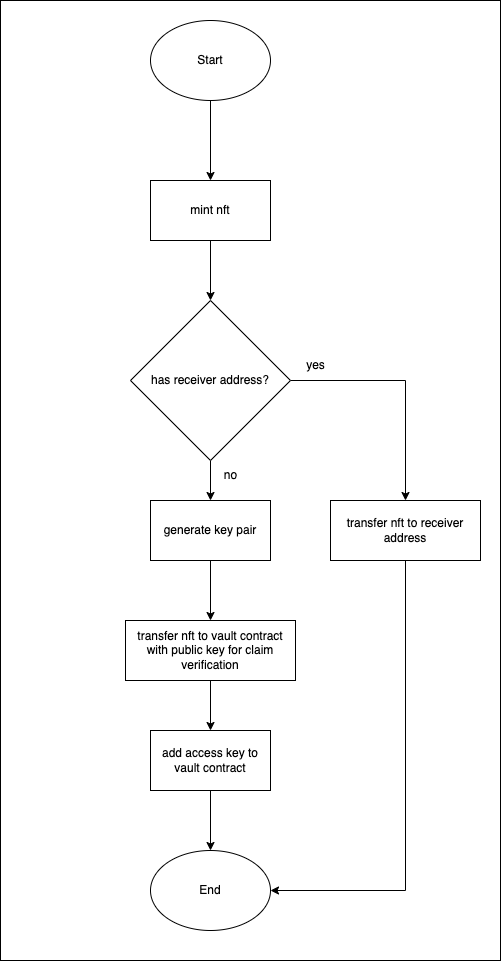

The diagram above was exported from draw.io. Its source (the exported page's mxGraphModel, read from the mxfile embedded in the PNG):
<mxGraphModel dx="1306" dy="840" grid="1" gridSize="10" guides="1" tooltips="1" connect="1" arrows="1" fold="1" page="1" pageScale="1" pageWidth="850" pageHeight="1100" math="0" shadow="0">
  <root>
    <mxCell id="0" />
    <mxCell id="1" parent="0" />
    <mxCell id="zsAlMNZUyhD5GeyV22uz-23" value="" style="rounded=0;whiteSpace=wrap;html=1;fontSize=30;" vertex="1" parent="1">
      <mxGeometry x="80" y="10" width="500" height="960" as="geometry" />
    </mxCell>
    <mxCell id="zsAlMNZUyhD5GeyV22uz-11" style="edgeStyle=orthogonalEdgeStyle;rounded=0;orthogonalLoop=1;jettySize=auto;html=1;entryX=0.5;entryY=0;entryDx=0;entryDy=0;" edge="1" parent="1" source="zsAlMNZUyhD5GeyV22uz-2" target="zsAlMNZUyhD5GeyV22uz-3">
      <mxGeometry relative="1" as="geometry" />
    </mxCell>
    <mxCell id="zsAlMNZUyhD5GeyV22uz-2" value="Start" style="ellipse;whiteSpace=wrap;html=1;" vertex="1" parent="1">
      <mxGeometry x="230" y="30" width="120" height="80" as="geometry" />
    </mxCell>
    <mxCell id="zsAlMNZUyhD5GeyV22uz-12" style="edgeStyle=orthogonalEdgeStyle;rounded=0;orthogonalLoop=1;jettySize=auto;html=1;entryX=0.5;entryY=0;entryDx=0;entryDy=0;" edge="1" parent="1" source="zsAlMNZUyhD5GeyV22uz-3" target="zsAlMNZUyhD5GeyV22uz-5">
      <mxGeometry relative="1" as="geometry" />
    </mxCell>
    <mxCell id="zsAlMNZUyhD5GeyV22uz-3" value="mint nft" style="rounded=0;whiteSpace=wrap;html=1;" vertex="1" parent="1">
      <mxGeometry x="230" y="190" width="120" height="60" as="geometry" />
    </mxCell>
    <mxCell id="zsAlMNZUyhD5GeyV22uz-13" style="edgeStyle=orthogonalEdgeStyle;rounded=0;orthogonalLoop=1;jettySize=auto;html=1;entryX=0.5;entryY=0;entryDx=0;entryDy=0;" edge="1" parent="1" source="zsAlMNZUyhD5GeyV22uz-5" target="zsAlMNZUyhD5GeyV22uz-6">
      <mxGeometry relative="1" as="geometry" />
    </mxCell>
    <mxCell id="zsAlMNZUyhD5GeyV22uz-18" style="edgeStyle=orthogonalEdgeStyle;rounded=0;orthogonalLoop=1;jettySize=auto;html=1;" edge="1" parent="1" source="zsAlMNZUyhD5GeyV22uz-5" target="zsAlMNZUyhD5GeyV22uz-17">
      <mxGeometry relative="1" as="geometry" />
    </mxCell>
    <mxCell id="zsAlMNZUyhD5GeyV22uz-5" value="has receiver address?" style="rhombus;whiteSpace=wrap;html=1;aspect=fixed;" vertex="1" parent="1">
      <mxGeometry x="210" y="310" width="160" height="160" as="geometry" />
    </mxCell>
    <mxCell id="zsAlMNZUyhD5GeyV22uz-14" style="edgeStyle=orthogonalEdgeStyle;rounded=0;orthogonalLoop=1;jettySize=auto;html=1;entryX=0.5;entryY=0;entryDx=0;entryDy=0;" edge="1" parent="1" source="zsAlMNZUyhD5GeyV22uz-6" target="zsAlMNZUyhD5GeyV22uz-7">
      <mxGeometry relative="1" as="geometry" />
    </mxCell>
    <mxCell id="zsAlMNZUyhD5GeyV22uz-6" value="generate key pair" style="rounded=0;whiteSpace=wrap;html=1;" vertex="1" parent="1">
      <mxGeometry x="230" y="510" width="120" height="60" as="geometry" />
    </mxCell>
    <mxCell id="zsAlMNZUyhD5GeyV22uz-15" style="edgeStyle=orthogonalEdgeStyle;rounded=0;orthogonalLoop=1;jettySize=auto;html=1;entryX=0.5;entryY=0;entryDx=0;entryDy=0;" edge="1" parent="1" source="zsAlMNZUyhD5GeyV22uz-7" target="zsAlMNZUyhD5GeyV22uz-8">
      <mxGeometry relative="1" as="geometry" />
    </mxCell>
    <mxCell id="zsAlMNZUyhD5GeyV22uz-7" value="transfer nft to vault contract with public key for claim verification" style="rounded=0;whiteSpace=wrap;html=1;" vertex="1" parent="1">
      <mxGeometry x="205" y="630" width="170" height="60" as="geometry" />
    </mxCell>
    <mxCell id="zsAlMNZUyhD5GeyV22uz-16" style="edgeStyle=orthogonalEdgeStyle;rounded=0;orthogonalLoop=1;jettySize=auto;html=1;entryX=0.5;entryY=0;entryDx=0;entryDy=0;" edge="1" parent="1" source="zsAlMNZUyhD5GeyV22uz-8" target="zsAlMNZUyhD5GeyV22uz-10">
      <mxGeometry relative="1" as="geometry" />
    </mxCell>
    <mxCell id="zsAlMNZUyhD5GeyV22uz-8" value="add access key to vault contract" style="rounded=0;whiteSpace=wrap;html=1;" vertex="1" parent="1">
      <mxGeometry x="230" y="740" width="120" height="60" as="geometry" />
    </mxCell>
    <mxCell id="zsAlMNZUyhD5GeyV22uz-10" value="End" style="ellipse;whiteSpace=wrap;html=1;" vertex="1" parent="1">
      <mxGeometry x="230" y="860" width="120" height="80" as="geometry" />
    </mxCell>
    <mxCell id="zsAlMNZUyhD5GeyV22uz-19" style="edgeStyle=orthogonalEdgeStyle;rounded=0;orthogonalLoop=1;jettySize=auto;html=1;entryX=1;entryY=0.5;entryDx=0;entryDy=0;" edge="1" parent="1" source="zsAlMNZUyhD5GeyV22uz-17" target="zsAlMNZUyhD5GeyV22uz-10">
      <mxGeometry relative="1" as="geometry">
        <Array as="points">
          <mxPoint x="485" y="900" />
        </Array>
      </mxGeometry>
    </mxCell>
    <mxCell id="zsAlMNZUyhD5GeyV22uz-17" value="transfer nft to receiver address" style="rounded=0;whiteSpace=wrap;html=1;" vertex="1" parent="1">
      <mxGeometry x="410" y="510" width="150" height="60" as="geometry" />
    </mxCell>
    <mxCell id="zsAlMNZUyhD5GeyV22uz-20" value="yes" style="text;html=1;align=center;verticalAlign=middle;resizable=0;points=[];autosize=1;strokeColor=none;fillColor=none;" vertex="1" parent="1">
      <mxGeometry x="375" y="360" width="40" height="30" as="geometry" />
    </mxCell>
    <mxCell id="zsAlMNZUyhD5GeyV22uz-21" value="no" style="text;html=1;align=center;verticalAlign=middle;resizable=0;points=[];autosize=1;strokeColor=none;fillColor=none;" vertex="1" parent="1">
      <mxGeometry x="290" y="470" width="40" height="30" as="geometry" />
    </mxCell>
  </root>
</mxGraphModel>